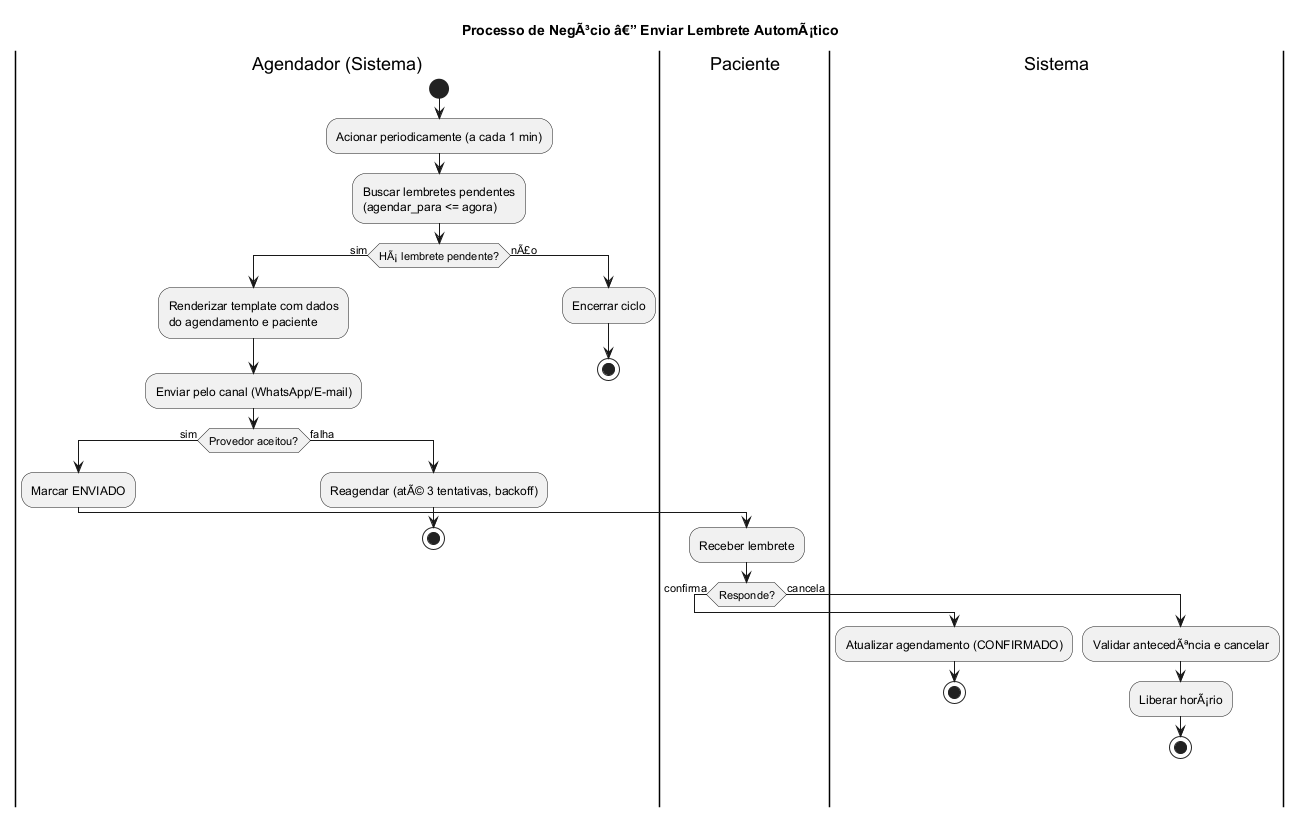

The diagram above was rendered by PlantUML. Its source (embedded in the PNG):
@startuml BPMN_Lembrete
!pragma layout smetana
' Processo de negÃ³cio: Enviar lembrete automÃ¡tico (agendador interno - Observer)
' Autor: Mateus Lucas Prado Amorim
title Processo de NegÃ³cio â€” Enviar Lembrete AutomÃ¡tico

|Agendador (Sistema)|
start
:Acionar periodicamente (a cada 1 min);
:Buscar lembretes pendentes\n(agendar_para <= agora);
if (HÃ¡ lembrete pendente?) then (sim)
  :Renderizar template com dados\ndo agendamento e paciente;
  :Enviar pelo canal (WhatsApp/E-mail);
  if (Provedor aceitou?) then (sim)
    :Marcar ENVIADO;
    |Paciente|
    :Receber lembrete;
    if (Responde?) then (confirma)
      |Sistema|
      :Atualizar agendamento (CONFIRMADO);
      stop
    else (cancela)
      |Sistema|
      :Validar antecedÃªncia e cancelar;
      :Liberar horÃ¡rio;
      stop
    endif
  else (falha)
    |Agendador (Sistema)|
    :Reagendar (atÃ© 3 tentativas, backoff);
    stop
  endif
else (nÃ£o)
  :Encerrar ciclo;
  stop
endif
@enduml